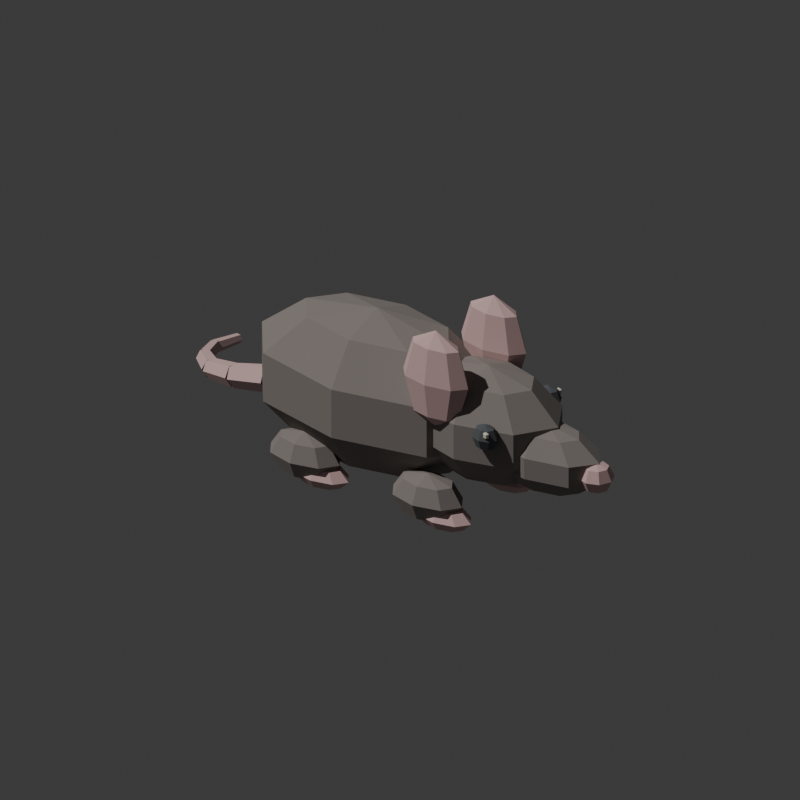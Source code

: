 # Source: rat-walk-trial-v5b-high-density-pixel.blend  (saved by Blender 5.1.30; exported with 4.5.12 LTS)
import bpy
from mathutils import Matrix  # noqa: F401  (used for matrix-valued properties, if any)

bpy.ops.wm.read_factory_settings(use_empty=True)
scene = bpy.context.scene
scene.name = 'Scene'

# ---- collections
col_collection = bpy.data.collections.new('Collection'); scene.collection.children.link(col_collection)

# ---- materials (node trees are filled in below, after node groups)
mat_rat_body = bpy.data.materials.new('Rat_body')
mat_rat_body.diffuse_color = (0.2863, 0.251, 0.2314, 1.0)
mat_rat_pink = bpy.data.materials.new('Rat_pink')
mat_rat_pink.diffuse_color = (0.7451, 0.502, 0.4863, 1.0)
mat_rat_eye = bpy.data.materials.new('Rat_eye')
mat_rat_eye.diffuse_color = (0.1059, 0.1137, 0.1216, 1.0)
mat_rat_eye_glint = bpy.data.materials.new('Rat_eye_glint')
mat_rat_eye_glint.diffuse_color = (0.8706, 0.8118, 0.7059, 1.0)

# ---- material node trees
mat_rat_body.use_nodes = True; mat_rat_body.node_tree.nodes.clear()
_N = mat_rat_body.node_tree.nodes; _L = mat_rat_body.node_tree.links
n0 = _N.new('ShaderNodeBsdfPrincipled'); n0.name = 'Principled BSDF'; n0.location = (-200, 100)
n0.inputs[0].default_value = (0.2863, 0.251, 0.2314, 1.0)
n0.inputs[2].default_value = 1.0
n1 = _N.new('ShaderNodeOutputMaterial'); n1.name = 'Material Output'; n1.location = (200, 100)
_L.new(n0.outputs[0], n1.inputs[0])
n1.is_active_output = True
mat_rat_pink.use_nodes = True; mat_rat_pink.node_tree.nodes.clear()
_N = mat_rat_pink.node_tree.nodes; _L = mat_rat_pink.node_tree.links
n0 = _N.new('ShaderNodeBsdfPrincipled'); n0.name = 'Principled BSDF'; n0.location = (-200, 100)
n0.inputs[0].default_value = (0.7451, 0.502, 0.4863, 1.0)
n0.inputs[2].default_value = 1.0
n1 = _N.new('ShaderNodeOutputMaterial'); n1.name = 'Material Output'; n1.location = (200, 100)
_L.new(n0.outputs[0], n1.inputs[0])
n1.is_active_output = True
mat_rat_eye.use_nodes = True; mat_rat_eye.node_tree.nodes.clear()
_N = mat_rat_eye.node_tree.nodes; _L = mat_rat_eye.node_tree.links
n0 = _N.new('ShaderNodeBsdfPrincipled'); n0.name = 'Principled BSDF'; n0.location = (-200, 100)
n0.inputs[0].default_value = (0.1059, 0.1137, 0.1216, 1.0)
n0.inputs[2].default_value = 1.0
n1 = _N.new('ShaderNodeOutputMaterial'); n1.name = 'Material Output'; n1.location = (200, 100)
_L.new(n0.outputs[0], n1.inputs[0])
n1.is_active_output = True
mat_rat_eye_glint.use_nodes = True; mat_rat_eye_glint.node_tree.nodes.clear()
_N = mat_rat_eye_glint.node_tree.nodes; _L = mat_rat_eye_glint.node_tree.links
n0 = _N.new('ShaderNodeBsdfPrincipled'); n0.name = 'Principled BSDF'; n0.location = (-200, 100)
n0.inputs[0].default_value = (0.8706, 0.8118, 0.7059, 1.0)
n0.inputs[2].default_value = 1.0
n1 = _N.new('ShaderNodeOutputMaterial'); n1.name = 'Material Output'; n1.location = (200, 100)
_L.new(n0.outputs[0], n1.inputs[0])
n1.is_active_output = True

# ---- world
world_world = bpy.data.worlds.new('World'); scene.world = world_world
world_world.use_nodes = True; world_world.node_tree.nodes.clear()
_N = world_world.node_tree.nodes; _L = world_world.node_tree.links
n0 = _N.new('ShaderNodeOutputWorld'); n0.name = 'World Output'; n0.location = (200, 100)
n1 = _N.new('ShaderNodeBackground'); n1.name = 'Background'; n1.location = (-200, 100)
n1.inputs[0].default_value = (0.05088, 0.05088, 0.05088, 1.0)
_L.new(n1.outputs[0], n0.inputs[0])
n0.is_active_output = True
world_world.color = (0.05088, 0.05088, 0.05088)
world_world.sun_shadow_jitter_overblur = 0.0

# ---- cameras
cam_ratwalkcamera = bpy.data.cameras.new('RatWalkCamera')
cam_ratwalkcamera.type = 'ORTHO'
cam_ratwalkcamera.ortho_scale = 7.111

# ---- lights
light_ratwalkkeylight = bpy.data.lights.new('RatWalkKeyLight', 'SUN')
light_ratwalkkeylight.energy = 2.0

# ---- meshes
me_rat_walk_trial_v2_mesh = bpy.data.meshes.new('rat_walk_trial_v2_mesh')
me_rat_walk_trial_v2_mesh.from_pydata([(-0.25, 0.0, 0.11), (0.5435, 0.0, 0.259), (0.3111, 0.2993, 0.259), (-0.25, 0.4232, 0.259), (-0.8111, 0.2993, 0.259), (-1.044, 0.0, 0.259), (-0.8111, -0.2993, 0.259), (-0.25, -0.4232, 0.259), (0.3111, -0.2993, 0.259), (1.034, 0.0, 0.649), (0.6579, 0.4842, 0.649), (-0.25, 0.6848, 0.649), (-1.158, 0.4842, 0.649), (-1.534, 0.0, 0.649), (-1.158, -0.4842, 0.649), (-0.25, -0.6848, 0.649), (0.6579, -0.4842, 0.649), (1.034, 0.0, 1.131), (0.6579, 0.4842, 1.131), (-0.25, 0.6848, 1.131), (-1.158, 0.4842, 1.131), (-1.534, 0.0, 1.131), (-1.158, -0.4842, 1.131), (-0.25, -0.6848, 1.131), (0.6579, -0.4842, 1.131), (0.5435, 0.0, 1.521), (0.3111, 0.2993, 1.521), (-0.25, 0.4232, 1.521), (-0.8111, 0.2993, 1.521), (-1.044, 0.0, 1.521), (-0.8111, -0.2993, 1.521), (-0.25, -0.4232, 1.521), (0.3111, -0.2993, 1.521), (-0.25, 0.0, 1.67), (0.98, 0.0, 0.36), (1.462, 0.0, 0.4669), (1.321, 0.2244, 0.4669), (0.98, 0.3174, 0.4669), (0.6392, 0.2244, 0.4669), (0.498, 0.0, 0.4669), (0.6392, -0.2244, 0.4669), (0.98, -0.3174, 0.4669), (1.321, -0.2244, 0.4669), (1.76, 0.0, 0.7469), (1.531, 0.3631, 0.7469), (0.98, 0.5136, 0.7469), (0.4286, 0.3631, 0.7469), (0.2001, 0.0, 0.7469), (0.4286, -0.3631, 0.7469), (0.98, -0.5136, 0.7469), (1.531, -0.3631, 0.7469), (1.76, 0.0, 1.093), (1.531, 0.3631, 1.093), (0.98, 0.5136, 1.093), (0.4286, 0.3631, 1.093), (0.2001, 0.0, 1.093), (0.4286, -0.3631, 1.093), (0.98, -0.5136, 1.093), (1.531, -0.3631, 1.093), (1.462, 0.0, 1.373), (1.321, 0.2244, 1.373), (0.98, 0.3174, 1.373), (0.6392, 0.2244, 1.373), (0.498, 0.0, 1.373), (0.6392, -0.2244, 1.373), (0.98, -0.3174, 1.373), (1.321, -0.2244, 1.373), (0.98, 0.0, 1.48), (1.62, 0.0, 0.44), (1.99, 0.0, 0.503), (1.882, 0.1413, 0.503), (1.62, 0.1998, 0.503), (1.358, 0.1413, 0.503), (1.25, 0.0, 0.503), (1.358, -0.1413, 0.503), (1.62, -0.1998, 0.503), (1.882, -0.1413, 0.503), (2.219, 0.0, 0.668), (2.044, 0.2286, 0.668), (1.62, 0.3234, 0.668), (1.196, 0.2286, 0.668), (1.021, 0.0, 0.668), (1.196, -0.2286, 0.668), (1.62, -0.3234, 0.668), (2.044, -0.2286, 0.668), (2.219, 0.0, 0.872), (2.044, 0.2286, 0.872), (1.62, 0.3234, 0.872), (1.196, 0.2286, 0.872), (1.021, 0.0, 0.872), (1.196, -0.2286, 0.872), (1.62, -0.3234, 0.872), (2.044, -0.2286, 0.872), (1.99, 0.0, 1.037), (1.882, 0.1413, 1.037), (1.62, 0.1998, 1.037), (1.358, 0.1413, 1.037), (1.25, 0.0, 1.037), (1.358, -0.1413, 1.037), (1.62, -0.1998, 1.037), (1.882, -0.1413, 1.037), (1.62, 0.0, 1.1), (0.72, 0.43, 0.96), (0.9746, 0.43, 1.101), (0.9, 0.515, 1.101), (0.72, 0.5502, 1.101), (0.54, 0.515, 1.101), (0.4654, 0.43, 1.101), (0.54, 0.345, 1.101), (0.72, 0.3098, 1.101), (0.9, 0.345, 1.101), (1.08, 0.43, 1.44), (0.9746, 0.5502, 1.44), (0.72, 0.6, 1.44), (0.4654, 0.5502, 1.44), (0.36, 0.43, 1.44), (0.4654, 0.3098, 1.44), (0.72, 0.26, 1.44), (0.9746, 0.3098, 1.44), (0.9746, 0.43, 1.779), (0.9, 0.515, 1.779), (0.72, 0.5502, 1.779), (0.54, 0.515, 1.779), (0.4654, 0.43, 1.779), (0.54, 0.345, 1.779), (0.72, 0.3098, 1.779), (0.9, 0.345, 1.779), (0.72, 0.43, 1.92), (0.72, -0.43, 0.96), (0.9746, -0.43, 1.101), (0.9, -0.345, 1.101), (0.72, -0.3098, 1.101), (0.54, -0.345, 1.101), (0.4654, -0.43, 1.101), (0.54, -0.515, 1.101), (0.72, -0.5502, 1.101), (0.9, -0.515, 1.101), (1.08, -0.43, 1.44), (0.9746, -0.3098, 1.44), (0.72, -0.26, 1.44), (0.4654, -0.3098, 1.44), (0.36, -0.43, 1.44), (0.4654, -0.5502, 1.44), (0.72, -0.6, 1.44), (0.9746, -0.5502, 1.44), (0.9746, -0.43, 1.779), (0.9, -0.345, 1.779), (0.72, -0.3098, 1.779), (0.54, -0.345, 1.779), (0.4654, -0.43, 1.779), (0.54, -0.515, 1.779), (0.72, -0.5502, 1.779), (0.9, -0.515, 1.779), (0.72, -0.43, 1.92), (-0.7, -0.47, 0.03), (-0.4313, -0.47, 0.09736), (-0.51, -0.355, 0.09736), (-0.7, -0.3074, 0.09736), (-0.89, -0.355, 0.09736), (-0.9687, -0.47, 0.09736), (-0.89, -0.585, 0.09736), (-0.7, -0.6326, 0.09736), (-0.51, -0.585, 0.09736), (-0.32, -0.47, 0.26), (-0.4313, -0.3074, 0.26), (-0.7, -0.24, 0.26), (-0.9687, -0.3074, 0.26), (-1.08, -0.47, 0.26), (-0.9687, -0.6326, 0.26), (-0.7, -0.7, 0.26), (-0.4313, -0.6326, 0.26), (-0.4313, -0.47, 0.4226), (-0.51, -0.355, 0.4226), (-0.7, -0.3074, 0.4226), (-0.89, -0.355, 0.4226), (-0.9687, -0.47, 0.4226), (-0.89, -0.585, 0.4226), (-0.7, -0.6326, 0.4226), (-0.51, -0.585, 0.4226), (-0.7, -0.47, 0.49), (-0.52, -0.47, 0.0), (-0.3079, -0.47, 0.03515), (-0.37, -0.385, 0.03515), (-0.52, -0.3498, 0.03515), (-0.67, -0.385, 0.03515), (-0.7321, -0.47, 0.03515), (-0.67, -0.555, 0.03515), (-0.52, -0.5902, 0.03515), (-0.37, -0.555, 0.03515), (-0.22, -0.47, 0.12), (-0.3079, -0.3498, 0.12), (-0.52, -0.3, 0.12), (-0.7321, -0.3498, 0.12), (-0.82, -0.47, 0.12), (-0.7321, -0.5902, 0.12), (-0.52, -0.64, 0.12), (-0.3079, -0.5902, 0.12), (-0.3079, -0.47, 0.2049), (-0.37, -0.385, 0.2049), (-0.52, -0.3498, 0.2049), (-0.67, -0.385, 0.2049), (-0.7321, -0.47, 0.2049), (-0.67, -0.555, 0.2049), (-0.52, -0.5902, 0.2049), (-0.37, -0.555, 0.2049), (-0.52, -0.47, 0.24), (-0.7, 0.47, 0.03), (-0.4313, 0.47, 0.09736), (-0.51, 0.585, 0.09736), (-0.7, 0.6326, 0.09736), (-0.89, 0.585, 0.09736), (-0.9687, 0.47, 0.09736), (-0.89, 0.355, 0.09736), (-0.7, 0.3074, 0.09736), (-0.51, 0.355, 0.09736), (-0.32, 0.47, 0.26), (-0.4313, 0.6326, 0.26), (-0.7, 0.7, 0.26), (-0.9687, 0.6326, 0.26), (-1.08, 0.47, 0.26), (-0.9687, 0.3074, 0.26), (-0.7, 0.24, 0.26), (-0.4313, 0.3074, 0.26), (-0.4313, 0.47, 0.4226), (-0.51, 0.585, 0.4226), (-0.7, 0.6326, 0.4226), (-0.89, 0.585, 0.4226), (-0.9687, 0.47, 0.4226), (-0.89, 0.355, 0.4226), (-0.7, 0.3074, 0.4226), (-0.51, 0.355, 0.4226), (-0.7, 0.47, 0.49), (-0.52, 0.47, 0.0), (-0.3079, 0.47, 0.03515), (-0.37, 0.555, 0.03515), (-0.52, 0.5902, 0.03515), (-0.67, 0.555, 0.03515), (-0.7321, 0.47, 0.03515), (-0.67, 0.385, 0.03515), (-0.52, 0.3498, 0.03515), (-0.37, 0.385, 0.03515), (-0.22, 0.47, 0.12), (-0.3079, 0.5902, 0.12), (-0.52, 0.64, 0.12), (-0.7321, 0.5902, 0.12), (-0.82, 0.47, 0.12), (-0.7321, 0.3498, 0.12), (-0.52, 0.3, 0.12), (-0.3079, 0.3498, 0.12), (-0.3079, 0.47, 0.2049), (-0.37, 0.555, 0.2049), (-0.52, 0.5902, 0.2049), (-0.67, 0.555, 0.2049), (-0.7321, 0.47, 0.2049), (-0.67, 0.385, 0.2049), (-0.52, 0.3498, 0.2049), (-0.37, 0.385, 0.2049), (-0.52, 0.47, 0.24), (0.66, -0.47, 0.03), (0.9287, -0.47, 0.09736), (0.85, -0.355, 0.09736), (0.66, -0.3074, 0.09736), (0.47, -0.355, 0.09736), (0.3913, -0.47, 0.09736), (0.47, -0.585, 0.09736), (0.66, -0.6326, 0.09736), (0.85, -0.585, 0.09736), (1.04, -0.47, 0.26), (0.9287, -0.3074, 0.26), (0.66, -0.24, 0.26), (0.3913, -0.3074, 0.26), (0.28, -0.47, 0.26), (0.3913, -0.6326, 0.26), (0.66, -0.7, 0.26), (0.9287, -0.6326, 0.26), (0.9287, -0.47, 0.4226), (0.85, -0.355, 0.4226), (0.66, -0.3074, 0.4226), (0.47, -0.355, 0.4226), (0.3913, -0.47, 0.4226), (0.47, -0.585, 0.4226), (0.66, -0.6326, 0.4226), (0.85, -0.585, 0.4226), (0.66, -0.47, 0.49), (0.84, -0.47, 0.0), (1.052, -0.47, 0.03515), (0.99, -0.385, 0.03515), (0.84, -0.3498, 0.03515), (0.69, -0.385, 0.03515), (0.6279, -0.47, 0.03515), (0.69, -0.555, 0.03515), (0.84, -0.5902, 0.03515), (0.99, -0.555, 0.03515), (1.14, -0.47, 0.12), (1.052, -0.3498, 0.12), (0.84, -0.3, 0.12), (0.6279, -0.3498, 0.12), (0.54, -0.47, 0.12), (0.6279, -0.5902, 0.12), (0.84, -0.64, 0.12), (1.052, -0.5902, 0.12), (1.052, -0.47, 0.2049), (0.99, -0.385, 0.2049), (0.84, -0.3498, 0.2049), (0.69, -0.385, 0.2049), (0.6279, -0.47, 0.2049), (0.69, -0.555, 0.2049), (0.84, -0.5902, 0.2049), (0.99, -0.555, 0.2049), (0.84, -0.47, 0.24), (0.66, 0.47, 0.03), (0.9287, 0.47, 0.09736), (0.85, 0.585, 0.09736), (0.66, 0.6326, 0.09736), (0.47, 0.585, 0.09736), (0.3913, 0.47, 0.09736), (0.47, 0.355, 0.09736), (0.66, 0.3074, 0.09736), (0.85, 0.355, 0.09736), (1.04, 0.47, 0.26), (0.9287, 0.6326, 0.26), (0.66, 0.7, 0.26), (0.3913, 0.6326, 0.26), (0.28, 0.47, 0.26), (0.3913, 0.3074, 0.26), (0.66, 0.24, 0.26), (0.9287, 0.3074, 0.26), (0.9287, 0.47, 0.4226), (0.85, 0.585, 0.4226), (0.66, 0.6326, 0.4226), (0.47, 0.585, 0.4226), (0.3913, 0.47, 0.4226), (0.47, 0.355, 0.4226), (0.66, 0.3074, 0.4226), (0.85, 0.355, 0.4226), (0.66, 0.47, 0.49), (0.84, 0.47, 0.0), (1.052, 0.47, 0.03515), (0.99, 0.555, 0.03515), (0.84, 0.5902, 0.03515), (0.69, 0.555, 0.03515), (0.6279, 0.47, 0.03515), (0.69, 0.385, 0.03515), (0.84, 0.3498, 0.03515), (0.99, 0.385, 0.03515), (1.14, 0.47, 0.12), (1.052, 0.5902, 0.12), (0.84, 0.64, 0.12), (0.6279, 0.5902, 0.12), (0.54, 0.47, 0.12), (0.6279, 0.3498, 0.12), (0.84, 0.3, 0.12), (1.052, 0.3498, 0.12), (1.052, 0.47, 0.2049), (0.99, 0.555, 0.2049), (0.84, 0.5902, 0.2049), (0.69, 0.555, 0.2049), (0.6279, 0.47, 0.2049), (0.69, 0.385, 0.2049), (0.84, 0.3498, 0.2049), (0.99, 0.385, 0.2049), (0.84, 0.47, 0.24), (2.18, 0.0, 0.58), (2.3, 0.0, 0.6239), (2.265, 0.08, 0.6239), (2.18, 0.1131, 0.6239), (2.095, 0.08, 0.6239), (2.06, 0.0, 0.6239), (2.095, -0.08, 0.6239), (2.18, -0.1131, 0.6239), (2.265, -0.08, 0.6239), (2.35, 0.0, 0.73), (2.3, 0.1131, 0.73), (2.18, 0.16, 0.73), (2.06, 0.1131, 0.73), (2.01, 0.0, 0.73), (2.06, -0.1131, 0.73), (2.18, -0.16, 0.73), (2.3, -0.1131, 0.73), (2.3, 0.0, 0.8361), (2.265, 0.08, 0.8361), (2.18, 0.1131, 0.8361), (2.095, 0.08, 0.8361), (2.06, 0.0, 0.8361), (2.095, -0.08, 0.8361), (2.18, -0.1131, 0.8361), (2.265, -0.08, 0.8361), (2.18, 0.0, 0.88), (1.3, 0.47, 0.92), (1.392, 0.47, 0.9581), (1.365, 0.52, 0.9581), (1.3, 0.5407, 0.9581), (1.235, 0.52, 0.9581), (1.208, 0.47, 0.9581), (1.235, 0.42, 0.9581), (1.3, 0.3993, 0.9581), (1.365, 0.42, 0.9581), (1.43, 0.47, 1.05), (1.392, 0.5407, 1.05), (1.3, 0.57, 1.05), (1.208, 0.5407, 1.05), (1.17, 0.47, 1.05), (1.208, 0.3993, 1.05), (1.3, 0.37, 1.05), (1.392, 0.3993, 1.05), (1.392, 0.47, 1.142), (1.365, 0.52, 1.142), (1.3, 0.5407, 1.142), (1.235, 0.52, 1.142), (1.208, 0.47, 1.142), (1.235, 0.42, 1.142), (1.3, 0.3993, 1.142), (1.365, 0.42, 1.142), (1.3, 0.47, 1.18), (1.3, -0.47, 0.92), (1.392, -0.47, 0.9581), (1.365, -0.42, 0.9581), (1.3, -0.3993, 0.9581), (1.235, -0.42, 0.9581), (1.208, -0.47, 0.9581), (1.235, -0.52, 0.9581), (1.3, -0.5407, 0.9581), (1.365, -0.52, 0.9581), (1.43, -0.47, 1.05), (1.392, -0.3993, 1.05), (1.3, -0.37, 1.05), (1.208, -0.3993, 1.05), (1.17, -0.47, 1.05), (1.208, -0.5407, 1.05), (1.3, -0.57, 1.05), (1.392, -0.5407, 1.05), (1.392, -0.47, 1.142), (1.365, -0.42, 1.142), (1.3, -0.3993, 1.142), (1.235, -0.42, 1.142), (1.208, -0.47, 1.142), (1.235, -0.52, 1.142), (1.3, -0.5407, 1.142), (1.365, -0.52, 1.142), (1.3, -0.47, 1.18), (1.36, 0.54, 1.075), (1.39, 0.54, 1.092), (1.375, 0.5587, 1.092), (1.345, 0.5587, 1.092), (1.33, 0.54, 1.092), (1.345, 0.5213, 1.092), (1.375, 0.5213, 1.092), (1.39, 0.54, 1.128), (1.375, 0.5587, 1.128), (1.345, 0.5587, 1.128), (1.33, 0.54, 1.128), (1.345, 0.5213, 1.128), (1.375, 0.5213, 1.128), (1.36, 0.54, 1.145), (1.36, -0.54, 1.075), (1.39, -0.54, 1.092), (1.375, -0.5213, 1.092), (1.345, -0.5213, 1.092), (1.33, -0.54, 1.092), (1.345, -0.5587, 1.092), (1.375, -0.5587, 1.092), (1.39, -0.54, 1.128), (1.375, -0.5213, 1.128), (1.345, -0.5213, 1.128), (1.33, -0.54, 1.128), (1.345, -0.5587, 1.128), (1.375, -0.5587, 1.128), (1.36, -0.54, 1.145), (-1.407, 0.128, 0.59), (-1.86, 0.1932, 0.45), (-1.451, 0.06977, 0.6976), (-1.899, 0.1417, 0.5452), (-1.474, -0.05822, 0.6976), (-1.919, 0.02849, 0.5452), (-1.453, -0.128, 0.59), (-1.9, -0.03322, 0.45), (-1.409, -0.06977, 0.4824), (-1.861, 0.01828, 0.3548), (-1.386, 0.05822, 0.4824), (-1.841, 0.1315, 0.3548), (-1.834, 0.183, 0.45), (-2.24, 0.3494, 0.32), (-1.882, 0.1429, 0.5438), (-2.282, 0.3146, 0.4014), (-1.929, 0.03989, 0.5438), (-2.322, 0.2252, 0.4014), (-1.926, -0.02305, 0.45), (-2.32, 0.1706, 0.32), (-1.878, 0.01706, 0.3562), (-2.278, 0.2054, 0.2386), (-1.831, 0.1201, 0.3562), (-2.238, 0.2948, 0.2386), (-2.213, 0.329, 0.32), (-2.524, 0.6082, 0.22), (-2.261, 0.308, 0.4008), (-2.564, 0.5905, 0.2882), (-2.327, 0.239, 0.4008), (-2.62, 0.5322, 0.2882), (-2.347, 0.191, 0.32), (-2.636, 0.4918, 0.22), (-2.299, 0.212, 0.2392), (-2.596, 0.5095, 0.1518), (-2.233, 0.281, 0.2392), (-2.54, 0.5678, 0.1518), (-2.507, 0.5809, 0.22), (-2.661, 0.905, 0.15), (-2.549, 0.5775, 0.2871), (-2.695, 0.9023, 0.2044), (-2.621, 0.5466, 0.2871), (-2.754, 0.8773, 0.2044), (-2.653, 0.5191, 0.22), (-2.779, 0.855, 0.15), (-2.611, 0.5225, 0.1529), (-2.745, 0.8577, 0.0956), (-2.539, 0.5534, 0.1529), (-2.686, 0.8827, 0.0956), (-2.659, 0.8718, 0.15), (-2.633, 1.174, 0.12), (-2.689, 0.8812, 0.2034), (-2.656, 1.181, 0.1605), (-2.75, 0.8893, 0.2034), (-2.703, 1.187, 0.1605), (-2.781, 0.8882, 0.15), (-2.727, 1.186, 0.12), (-2.751, 0.8788, 0.09657), (-2.704, 1.179, 0.07949), (-2.69, 0.8707, 0.09657), (-2.657, 1.173, 0.07949)], [], [(0, 2, 1), (0, 3, 2), (0, 4, 3), (0, 5, 4), (0, 6, 5), (0, 7, 6), (0, 8, 7), (0, 1, 8), (1, 2, 10), (1, 10, 9), (2, 3, 11), (2, 11, 10), (3, 4, 12), (3, 12, 11), (4, 5, 13), (4, 13, 12), (5, 6, 14), (5, 14, 13), (6, 7, 15), (6, 15, 14), (7, 8, 16), (7, 16, 15), (8, 1, 9), (8, 9, 16), (9, 10, 18), (9, 18, 17), (10, 11, 19), (10, 19, 18), (11, 12, 20), (11, 20, 19), (12, 13, 21), (12, 21, 20), (13, 14, 22), (13, 22, 21), (14, 15, 23), (14, 23, 22), (15, 16, 24), (15, 24, 23), (16, 9, 17), (16, 17, 24), (17, 18, 26), (17, 26, 25), (18, 19, 27), (18, 27, 26), (19, 20, 28), (19, 28, 27), (20, 21, 29), (20, 29, 28), (21, 22, 30), (21, 30, 29), (22, 23, 31), (22, 31, 30), (23, 24, 32), (23, 32, 31), (24, 17, 25), (24, 25, 32), (25, 26, 33), (26, 27, 33), (27, 28, 33), (28, 29, 33), (29, 30, 33), (30, 31, 33), (31, 32, 33), (32, 25, 33), (34, 36, 35), (34, 37, 36), (34, 38, 37), (34, 39, 38), (34, 40, 39), (34, 41, 40), (34, 42, 41), (34, 35, 42), (35, 36, 44), (35, 44, 43), (36, 37, 45), (36, 45, 44), (37, 38, 46), (37, 46, 45), (38, 39, 47), (38, 47, 46), (39, 40, 48), (39, 48, 47), (40, 41, 49), (40, 49, 48), (41, 42, 50), (41, 50, 49), (42, 35, 43), (42, 43, 50), (43, 44, 52), (43, 52, 51), (44, 45, 53), (44, 53, 52), (45, 46, 54), (45, 54, 53), (46, 47, 55), (46, 55, 54), (47, 48, 56), (47, 56, 55), (48, 49, 57), (48, 57, 56), (49, 50, 58), (49, 58, 57), (50, 43, 51), (50, 51, 58), (51, 52, 60), (51, 60, 59), (52, 53, 61), (52, 61, 60), (53, 54, 62), (53, 62, 61), (54, 55, 63), (54, 63, 62), (55, 56, 64), (55, 64, 63), (56, 57, 65), (56, 65, 64), (57, 58, 66), (57, 66, 65), (58, 51, 59), (58, 59, 66), (59, 60, 67), (60, 61, 67), (61, 62, 67), (62, 63, 67), (63, 64, 67), (64, 65, 67), (65, 66, 67), (66, 59, 67), (68, 70, 69), (68, 71, 70), (68, 72, 71), (68, 73, 72), (68, 74, 73), (68, 75, 74), (68, 76, 75), (68, 69, 76), (69, 70, 78), (69, 78, 77), (70, 71, 79), (70, 79, 78), (71, 72, 80), (71, 80, 79), (72, 73, 81), (72, 81, 80), (73, 74, 82), (73, 82, 81), (74, 75, 83), (74, 83, 82), (75, 76, 84), (75, 84, 83), (76, 69, 77), (76, 77, 84), (77, 78, 86), (77, 86, 85), (78, 79, 87), (78, 87, 86), (79, 80, 88), (79, 88, 87), (80, 81, 89), (80, 89, 88), (81, 82, 90), (81, 90, 89), (82, 83, 91), (82, 91, 90), (83, 84, 92), (83, 92, 91), (84, 77, 85), (84, 85, 92), (85, 86, 94), (85, 94, 93), (86, 87, 95), (86, 95, 94), (87, 88, 96), (87, 96, 95), (88, 89, 97), (88, 97, 96), (89, 90, 98), (89, 98, 97), (90, 91, 99), (90, 99, 98), (91, 92, 100), (91, 100, 99), (92, 85, 93), (92, 93, 100), (93, 94, 101), (94, 95, 101), (95, 96, 101), (96, 97, 101), (97, 98, 101), (98, 99, 101), (99, 100, 101), (100, 93, 101), (102, 104, 103), (102, 105, 104), (102, 106, 105), (102, 107, 106), (102, 108, 107), (102, 109, 108), (102, 110, 109), (102, 103, 110), (103, 104, 112), (103, 112, 111), (104, 105, 113), (104, 113, 112), (105, 106, 114), (105, 114, 113), (106, 107, 115), (106, 115, 114), (107, 108, 116), (107, 116, 115), (108, 109, 117), (108, 117, 116), (109, 110, 118), (109, 118, 117), (110, 103, 111), (110, 111, 118), (111, 112, 120), (111, 120, 119), (112, 113, 121), (112, 121, 120), (113, 114, 122), (113, 122, 121), (114, 115, 123), (114, 123, 122), (115, 116, 124), (115, 124, 123), (116, 117, 125), (116, 125, 124), (117, 118, 126), (117, 126, 125), (118, 111, 119), (118, 119, 126), (119, 120, 127), (120, 121, 127), (121, 122, 127), (122, 123, 127), (123, 124, 127), (124, 125, 127), (125, 126, 127), (126, 119, 127), (128, 130, 129), (128, 131, 130), (128, 132, 131), (128, 133, 132), (128, 134, 133), (128, 135, 134), (128, 136, 135), (128, 129, 136), (129, 130, 138), (129, 138, 137), (130, 131, 139), (130, 139, 138), (131, 132, 140), (131, 140, 139), (132, 133, 141), (132, 141, 140), (133, 134, 142), (133, 142, 141), (134, 135, 143), (134, 143, 142), (135, 136, 144), (135, 144, 143), (136, 129, 137), (136, 137, 144), (137, 138, 146), (137, 146, 145), (138, 139, 147), (138, 147, 146), (139, 140, 148), (139, 148, 147), (140, 141, 149), (140, 149, 148), (141, 142, 150), (141, 150, 149), (142, 143, 151), (142, 151, 150), (143, 144, 152), (143, 152, 151), (144, 137, 145), (144, 145, 152), (145, 146, 153), (146, 147, 153), (147, 148, 153), (148, 149, 153), (149, 150, 153), (150, 151, 153), (151, 152, 153), (152, 145, 153), (154, 156, 155), (154, 157, 156), (154, 158, 157), (154, 159, 158), (154, 160, 159), (154, 161, 160), (154, 162, 161), (154, 155, 162), (155, 156, 164), (155, 164, 163), (156, 157, 165), (156, 165, 164), (157, 158, 166), (157, 166, 165), (158, 159, 167), (158, 167, 166), (159, 160, 168), (159, 168, 167), (160, 161, 169), (160, 169, 168), (161, 162, 170), (161, 170, 169), (162, 155, 163), (162, 163, 170), (163, 164, 172), (163, 172, 171), (164, 165, 173), (164, 173, 172), (165, 166, 174), (165, 174, 173), (166, 167, 175), (166, 175, 174), (167, 168, 176), (167, 176, 175), (168, 169, 177), (168, 177, 176), (169, 170, 178), (169, 178, 177), (170, 163, 171), (170, 171, 178), (171, 172, 179), (172, 173, 179), (173, 174, 179), (174, 175, 179), (175, 176, 179), (176, 177, 179), (177, 178, 179), (178, 171, 179), (180, 182, 181), (180, 183, 182), (180, 184, 183), (180, 185, 184), (180, 186, 185), (180, 187, 186), (180, 188, 187), (180, 181, 188), (181, 182, 190), (181, 190, 189), (182, 183, 191), (182, 191, 190), (183, 184, 192), (183, 192, 191), (184, 185, 193), (184, 193, 192), (185, 186, 194), (185, 194, 193), (186, 187, 195), (186, 195, 194), (187, 188, 196), (187, 196, 195), (188, 181, 189), (188, 189, 196), (189, 190, 198), (189, 198, 197), (190, 191, 199), (190, 199, 198), (191, 192, 200), (191, 200, 199), (192, 193, 201), (192, 201, 200), (193, 194, 202), (193, 202, 201), (194, 195, 203), (194, 203, 202), (195, 196, 204), (195, 204, 203), (196, 189, 197), (196, 197, 204), (197, 198, 205), (198, 199, 205), (199, 200, 205), (200, 201, 205), (201, 202, 205), (202, 203, 205), (203, 204, 205), (204, 197, 205), (206, 208, 207), (206, 209, 208), (206, 210, 209), (206, 211, 210), (206, 212, 211), (206, 213, 212), (206, 214, 213), (206, 207, 214), (207, 208, 216), (207, 216, 215), (208, 209, 217), (208, 217, 216), (209, 210, 218), (209, 218, 217), (210, 211, 219), (210, 219, 218), (211, 212, 220), (211, 220, 219), (212, 213, 221), (212, 221, 220), (213, 214, 222), (213, 222, 221), (214, 207, 215), (214, 215, 222), (215, 216, 224), (215, 224, 223), (216, 217, 225), (216, 225, 224), (217, 218, 226), (217, 226, 225), (218, 219, 227), (218, 227, 226), (219, 220, 228), (219, 228, 227), (220, 221, 229), (220, 229, 228), (221, 222, 230), (221, 230, 229), (222, 215, 223), (222, 223, 230), (223, 224, 231), (224, 225, 231), (225, 226, 231), (226, 227, 231), (227, 228, 231), (228, 229, 231), (229, 230, 231), (230, 223, 231), (232, 234, 233), (232, 235, 234), (232, 236, 235), (232, 237, 236), (232, 238, 237), (232, 239, 238), (232, 240, 239), (232, 233, 240), (233, 234, 242), (233, 242, 241), (234, 235, 243), (234, 243, 242), (235, 236, 244), (235, 244, 243), (236, 237, 245), (236, 245, 244), (237, 238, 246), (237, 246, 245), (238, 239, 247), (238, 247, 246), (239, 240, 248), (239, 248, 247), (240, 233, 241), (240, 241, 248), (241, 242, 250), (241, 250, 249), (242, 243, 251), (242, 251, 250), (243, 244, 252), (243, 252, 251), (244, 245, 253), (244, 253, 252), (245, 246, 254), (245, 254, 253), (246, 247, 255), (246, 255, 254), (247, 248, 256), (247, 256, 255), (248, 241, 249), (248, 249, 256), (249, 250, 257), (250, 251, 257), (251, 252, 257), (252, 253, 257), (253, 254, 257), (254, 255, 257), (255, 256, 257), (256, 249, 257), (258, 260, 259), (258, 261, 260), (258, 262, 261), (258, 263, 262), (258, 264, 263), (258, 265, 264), (258, 266, 265), (258, 259, 266), (259, 260, 268), (259, 268, 267), (260, 261, 269), (260, 269, 268), (261, 262, 270), (261, 270, 269), (262, 263, 271), (262, 271, 270), (263, 264, 272), (263, 272, 271), (264, 265, 273), (264, 273, 272), (265, 266, 274), (265, 274, 273), (266, 259, 267), (266, 267, 274), (267, 268, 276), (267, 276, 275), (268, 269, 277), (268, 277, 276), (269, 270, 278), (269, 278, 277), (270, 271, 279), (270, 279, 278), (271, 272, 280), (271, 280, 279), (272, 273, 281), (272, 281, 280), (273, 274, 282), (273, 282, 281), (274, 267, 275), (274, 275, 282), (275, 276, 283), (276, 277, 283), (277, 278, 283), (278, 279, 283), (279, 280, 283), (280, 281, 283), (281, 282, 283), (282, 275, 283), (284, 286, 285), (284, 287, 286), (284, 288, 287), (284, 289, 288), (284, 290, 289), (284, 291, 290), (284, 292, 291), (284, 285, 292), (285, 286, 294), (285, 294, 293), (286, 287, 295), (286, 295, 294), (287, 288, 296), (287, 296, 295), (288, 289, 297), (288, 297, 296), (289, 290, 298), (289, 298, 297), (290, 291, 299), (290, 299, 298), (291, 292, 300), (291, 300, 299), (292, 285, 293), (292, 293, 300), (293, 294, 302), (293, 302, 301), (294, 295, 303), (294, 303, 302), (295, 296, 304), (295, 304, 303), (296, 297, 305), (296, 305, 304), (297, 298, 306), (297, 306, 305), (298, 299, 307), (298, 307, 306), (299, 300, 308), (299, 308, 307), (300, 293, 301), (300, 301, 308), (301, 302, 309), (302, 303, 309), (303, 304, 309), (304, 305, 309), (305, 306, 309), (306, 307, 309), (307, 308, 309), (308, 301, 309), (310, 312, 311), (310, 313, 312), (310, 314, 313), (310, 315, 314), (310, 316, 315), (310, 317, 316), (310, 318, 317), (310, 311, 318), (311, 312, 320), (311, 320, 319), (312, 313, 321), (312, 321, 320), (313, 314, 322), (313, 322, 321), (314, 315, 323), (314, 323, 322), (315, 316, 324), (315, 324, 323), (316, 317, 325), (316, 325, 324), (317, 318, 326), (317, 326, 325), (318, 311, 319), (318, 319, 326), (319, 320, 328), (319, 328, 327), (320, 321, 329), (320, 329, 328), (321, 322, 330), (321, 330, 329), (322, 323, 331), (322, 331, 330), (323, 324, 332), (323, 332, 331), (324, 325, 333), (324, 333, 332), (325, 326, 334), (325, 334, 333), (326, 319, 327), (326, 327, 334), (327, 328, 335), (328, 329, 335), (329, 330, 335), (330, 331, 335), (331, 332, 335), (332, 333, 335), (333, 334, 335), (334, 327, 335), (336, 338, 337), (336, 339, 338), (336, 340, 339), (336, 341, 340), (336, 342, 341), (336, 343, 342), (336, 344, 343), (336, 337, 344), (337, 338, 346), (337, 346, 345), (338, 339, 347), (338, 347, 346), (339, 340, 348), (339, 348, 347), (340, 341, 349), (340, 349, 348), (341, 342, 350), (341, 350, 349), (342, 343, 351), (342, 351, 350), (343, 344, 352), (343, 352, 351), (344, 337, 345), (344, 345, 352), (345, 346, 354), (345, 354, 353), (346, 347, 355), (346, 355, 354), (347, 348, 356), (347, 356, 355), (348, 349, 357), (348, 357, 356), (349, 350, 358), (349, 358, 357), (350, 351, 359), (350, 359, 358), (351, 352, 360), (351, 360, 359), (352, 345, 353), (352, 353, 360), (353, 354, 361), (354, 355, 361), (355, 356, 361), (356, 357, 361), (357, 358, 361), (358, 359, 361), (359, 360, 361), (360, 353, 361), (362, 364, 363), (362, 365, 364), (362, 366, 365), (362, 367, 366), (362, 368, 367), (362, 369, 368), (362, 370, 369), (362, 363, 370), (363, 364, 372), (363, 372, 371), (364, 365, 373), (364, 373, 372), (365, 366, 374), (365, 374, 373), (366, 367, 375), (366, 375, 374), (367, 368, 376), (367, 376, 375), (368, 369, 377), (368, 377, 376), (369, 370, 378), (369, 378, 377), (370, 363, 371), (370, 371, 378), (371, 372, 380), (371, 380, 379), (372, 373, 381), (372, 381, 380), (373, 374, 382), (373, 382, 381), (374, 375, 383), (374, 383, 382), (375, 376, 384), (375, 384, 383), (376, 377, 385), (376, 385, 384), (377, 378, 386), (377, 386, 385), (378, 371, 379), (378, 379, 386), (379, 380, 387), (380, 381, 387), (381, 382, 387), (382, 383, 387), (383, 384, 387), (384, 385, 387), (385, 386, 387), (386, 379, 387), (388, 390, 389), (388, 391, 390), (388, 392, 391), (388, 393, 392), (388, 394, 393), (388, 395, 394), (388, 396, 395), (388, 389, 396), (389, 390, 398), (389, 398, 397), (390, 391, 399), (390, 399, 398), (391, 392, 400), (391, 400, 399), (392, 393, 401), (392, 401, 400), (393, 394, 402), (393, 402, 401), (394, 395, 403), (394, 403, 402), (395, 396, 404), (395, 404, 403), (396, 389, 397), (396, 397, 404), (397, 398, 406), (397, 406, 405), (398, 399, 407), (398, 407, 406), (399, 400, 408), (399, 408, 407), (400, 401, 409), (400, 409, 408), (401, 402, 410), (401, 410, 409), (402, 403, 411), (402, 411, 410), (403, 404, 412), (403, 412, 411), (404, 397, 405), (404, 405, 412), (405, 406, 413), (406, 407, 413), (407, 408, 413), (408, 409, 413), (409, 410, 413), (410, 411, 413), (411, 412, 413), (412, 405, 413), (414, 416, 415), (414, 417, 416), (414, 418, 417), (414, 419, 418), (414, 420, 419), (414, 421, 420), (414, 422, 421), (414, 415, 422), (415, 416, 424), (415, 424, 423), (416, 417, 425), (416, 425, 424), (417, 418, 426), (417, 426, 425), (418, 419, 427), (418, 427, 426), (419, 420, 428), (419, 428, 427), (420, 421, 429), (420, 429, 428), (421, 422, 430), (421, 430, 429), (422, 415, 423), (422, 423, 430), (423, 424, 432), (423, 432, 431), (424, 425, 433), (424, 433, 432), (425, 426, 434), (425, 434, 433), (426, 427, 435), (426, 435, 434), (427, 428, 436), (427, 436, 435), (428, 429, 437), (428, 437, 436), (429, 430, 438), (429, 438, 437), (430, 423, 431), (430, 431, 438), (431, 432, 439), (432, 433, 439), (433, 434, 439), (434, 435, 439), (435, 436, 439), (436, 437, 439), (437, 438, 439), (438, 431, 439), (440, 442, 441), (440, 443, 442), (440, 444, 443), (440, 445, 444), (440, 446, 445), (440, 441, 446), (441, 442, 448), (441, 448, 447), (442, 443, 449), (442, 449, 448), (443, 444, 450), (443, 450, 449), (444, 445, 451), (444, 451, 450), (445, 446, 452), (445, 452, 451), (446, 441, 447), (446, 447, 452), (447, 448, 453), (448, 449, 453), (449, 450, 453), (450, 451, 453), (451, 452, 453), (452, 447, 453), (454, 456, 455), (454, 457, 456), (454, 458, 457), (454, 459, 458), (454, 460, 459), (454, 455, 460), (455, 456, 462), (455, 462, 461), (456, 457, 463), (456, 463, 462), (457, 458, 464), (457, 464, 463), (458, 459, 465), (458, 465, 464), (459, 460, 466), (459, 466, 465), (460, 455, 461), (460, 461, 466), (461, 462, 467), (462, 463, 467), (463, 464, 467), (464, 465, 467), (465, 466, 467), (466, 461, 467), (468, 470, 471), (468, 471, 469), (470, 472, 473), (470, 473, 471), (472, 474, 475), (472, 475, 473), (474, 476, 477), (474, 477, 475), (476, 478, 479), (476, 479, 477), (478, 468, 469), (478, 469, 479), (480, 482, 483), (480, 483, 481), (482, 484, 485), (482, 485, 483), (484, 486, 487), (484, 487, 485), (486, 488, 489), (486, 489, 487), (488, 490, 491), (488, 491, 489), (490, 480, 481), (490, 481, 491), (492, 494, 495), (492, 495, 493), (494, 496, 497), (494, 497, 495), (496, 498, 499), (496, 499, 497), (498, 500, 501), (498, 501, 499), (500, 502, 503), (500, 503, 501), (502, 492, 493), (502, 493, 503), (504, 506, 507), (504, 507, 505), (506, 508, 509), (506, 509, 507), (508, 510, 511), (508, 511, 509), (510, 512, 513), (510, 513, 511), (512, 514, 515), (512, 515, 513), (514, 504, 505), (514, 505, 515), (516, 518, 519), (516, 519, 517), (518, 520, 521), (518, 521, 519), (520, 522, 523), (520, 523, 521), (522, 524, 525), (522, 525, 523), (524, 526, 527), (524, 527, 525), (526, 516, 517), (526, 517, 527)])
me_rat_walk_trial_v2_mesh.polygons.foreach_set('material_index', [0, 0, 0, 0, 0, 0, 0, 0, 0, 0, 0, 0, 0, 0, 0, 0, 0, 0, 0, 0, 0, 0, 0, 0, 0, 0, 0, 0, 0, 0, 0, 0, 0, 0, 0, 0, 0, 0, 0, 0, 0, 0, 0, 0, 0, 0, 0, 0, 0, 0, 0, 0, 0, 0, 0, 0, 0, 0, 0, 0, 0, 0, 0, 0, 0, 0, 0, 0, 0, 0, 0, 0, 0, 0, 0, 0, 0, 0, 0, 0, 0, 0, 0, 0, 0, 0, 0, 0, 0, 0, 0, 0, 0, 0, 0, 0, 0, 0, 0, 0, 0, 0, 0, 0, 0, 0, 0, 0, 0, 0, 0, 0, 0, 0, 0, 0, 0, 0, 0, 0, 0, 0, 0, 0, 0, 0, 0, 0, 0, 0, 0, 0, 0, 0, 0, 0, 0, 0, 0, 0, 0, 0, 0, 0, 0, 0, 0, 0, 0, 0, 0, 0, 0, 0, 0, 0, 0, 0, 0, 0, 0, 0, 0, 0, 0, 0, 0, 0, 0, 0, 0, 0, 0, 0, 0, 0, 0, 0, 0, 0, 0, 0, 0, 0, 0, 0, 0, 0, 0, 0, 0, 0, 1, 1, 1, 1, 1, 1, 1, 1, 1, 1, 1, 1, 1, 1, 1, 1, 1, 1, 1, 1, 1, 1, 1, 1, 1, 1, 1, 1, 1, 1, 1, 1, 1, 1, 1, 1, 1, 1, 1, 1, 1, 1, 1, 1, 1, 1, 1, 1, 1, 1, 1, 1, 1, 1, 1, 1, 1, 1, 1, 1, 1, 1, 1, 1, 1, 1, 1, 1, 1, 1, 1, 1, 1, 1, 1, 1, 1, 1, 1, 1, 1, 1, 1, 1, 1, 1, 1, 1, 1, 1, 1, 1, 1, 1, 1, 1, 0, 0, 0, 0, 0, 0, 0, 0, 0, 0, 0, 0, 0, 0, 0, 0, 0, 0, 0, 0, 0, 0, 0, 0, 0, 0, 0, 0, 0, 0, 0, 0, 0, 0, 0, 0, 0, 0, 0, 0, 0, 0, 0, 0, 0, 0, 0, 0, 1, 1, 1, 1, 1, 1, 1, 1, 1, 1, 1, 1, 1, 1, 1, 1, 1, 1, 1, 1, 1, 1, 1, 1, 1, 1, 1, 1, 1, 1, 1, 1, 1, 1, 1, 1, 1, 1, 1, 1, 1, 1, 1, 1, 1, 1, 1, 1, 0, 0, 0, 0, 0, 0, 0, 0, 0, 0, 0, 0, 0, 0, 0, 0, 0, 0, 0, 0, 0, 0, 0, 0, 0, 0, 0, 0, 0, 0, 0, 0, 0, 0, 0, 0, 0, 0, 0, 0, 0, 0, 0, 0, 0, 0, 0, 0, 1, 1, 1, 1, 1, 1, 1, 1, 1, 1, 1, 1, 1, 1, 1, 1, 1, 1, 1, 1, 1, 1, 1, 1, 1, 1, 1, 1, 1, 1, 1, 1, 1, 1, 1, 1, 1, 1, 1, 1, 1, 1, 1, 1, 1, 1, 1, 1, 0, 0, 0, 0, 0, 0, 0, 0, 0, 0, 0, 0, 0, 0, 0, 0, 0, 0, 0, 0, 0, 0, 0, 0, 0, 0, 0, 0, 0, 0, 0, 0, 0, 0, 0, 0, 0, 0, 0, 0, 0, 0, 0, 0, 0, 0, 0, 0, 1, 1, 1, 1, 1, 1, 1, 1, 1, 1, 1, 1, 1, 1, 1, 1, 1, 1, 1, 1, 1, 1, 1, 1, 1, 1, 1, 1, 1, 1, 1, 1, 1, 1, 1, 1, 1, 1, 1, 1, 1, 1, 1, 1, 1, 1, 1, 1, 0, 0, 0, 0, 0, 0, 0, 0, 0, 0, 0, 0, 0, 0, 0, 0, 0, 0, 0, 0, 0, 0, 0, 0, 0, 0, 0, 0, 0, 0, 0, 0, 0, 0, 0, 0, 0, 0, 0, 0, 0, 0, 0, 0, 0, 0, 0, 0, 1, 1, 1, 1, 1, 1, 1, 1, 1, 1, 1, 1, 1, 1, 1, 1, 1, 1, 1, 1, 1, 1, 1, 1, 1, 1, 1, 1, 1, 1, 1, 1, 1, 1, 1, 1, 1, 1, 1, 1, 1, 1, 1, 1, 1, 1, 1, 1, 1, 1, 1, 1, 1, 1, 1, 1, 1, 1, 1, 1, 1, 1, 1, 1, 1, 1, 1, 1, 1, 1, 1, 1, 1, 1, 1, 1, 1, 1, 1, 1, 1, 1, 1, 1, 1, 1, 1, 1, 1, 1, 1, 1, 1, 1, 1, 1, 2, 2, 2, 2, 2, 2, 2, 2, 2, 2, 2, 2, 2, 2, 2, 2, 2, 2, 2, 2, 2, 2, 2, 2, 2, 2, 2, 2, 2, 2, 2, 2, 2, 2, 2, 2, 2, 2, 2, 2, 2, 2, 2, 2, 2, 2, 2, 2, 2, 2, 2, 2, 2, 2, 2, 2, 2, 2, 2, 2, 2, 2, 2, 2, 2, 2, 2, 2, 2, 2, 2, 2, 2, 2, 2, 2, 2, 2, 2, 2, 2, 2, 2, 2, 2, 2, 2, 2, 2, 2, 2, 2, 2, 2, 2, 2, 3, 3, 3, 3, 3, 3, 3, 3, 3, 3, 3, 3, 3, 3, 3, 3, 3, 3, 3, 3, 3, 3, 3, 3, 3, 3, 3, 3, 3, 3, 3, 3, 3, 3, 3, 3, 3, 3, 3, 3, 3, 3, 3, 3, 3, 3, 3, 3, 1, 1, 1, 1, 1, 1, 1, 1, 1, 1, 1, 1, 1, 1, 1, 1, 1, 1, 1, 1, 1, 1, 1, 1, 1, 1, 1, 1, 1, 1, 1, 1, 1, 1, 1, 1, 1, 1, 1, 1, 1, 1, 1, 1, 1, 1, 1, 1, 1, 1, 1, 1, 1, 1, 1, 1, 1, 1, 1, 1])
me_rat_walk_trial_v2_mesh.materials.append(mat_rat_body)
me_rat_walk_trial_v2_mesh.materials.append(mat_rat_pink)
me_rat_walk_trial_v2_mesh.materials.append(mat_rat_eye)
me_rat_walk_trial_v2_mesh.materials.append(mat_rat_eye_glint)
me_rat_walk_trial_v2_mesh.update()

# ---- objects
ob_ratwalkmesh = bpy.data.objects.new('RatWalkMesh', me_rat_walk_trial_v2_mesh)
ob_ratwalkroot = bpy.data.objects.new('RatWalkRoot', None)
ob_ratwalkcamera = bpy.data.objects.new('RatWalkCamera', cam_ratwalkcamera)
ob_ratwalkkeylight = bpy.data.objects.new('RatWalkKeyLight', light_ratwalkkeylight)

# ---- transforms, parenting, visibility, modifiers, constraints
ob_ratwalkmesh.parent = ob_ratwalkroot
ob_ratwalkmesh.location = (0.0, 0.0, 0.0)
ob_ratwalkroot.location = (0.0, 0.0, 0.0)
ob_ratwalkcamera.location = (6.0, -8.0, 6.0)
ob_ratwalkcamera.rotation_euler = (1.093, 1.959e-08, 0.6435)
ob_ratwalkkeylight.location = (-4.5, -5.5, 10.0)
ob_ratwalkkeylight.rotation_euler = (0.6178, -2.912e-08, -0.6857)

# ---- collection membership
scene.collection.objects.link(ob_ratwalkmesh)
scene.collection.objects.link(ob_ratwalkroot)
scene.collection.objects.link(ob_ratwalkcamera)
scene.collection.objects.link(ob_ratwalkkeylight)

# ---- scene / render settings (as saved in the file)
scene.camera = ob_ratwalkcamera
scene.frame_start = 1; scene.frame_end = 8; scene.frame_set(1)
scene.render.engine = 'BLENDER_EEVEE_NEXT'
scene.render.resolution_x = 128
scene.render.resolution_y = 128
scene.render.filter_size = 0.01
scene.render.film_transparent = True
scene.render.bake_bias = 0.0
scene.render.bake_samples = 0
scene.cycles.sampling_pattern = 'TABULATED_SOBOL'
scene.eevee.taa_samples = 1
scene.eevee.taa_render_samples = 1
scene.eevee.use_volume_custom_range = False
bpy.context.view_layer.update()
